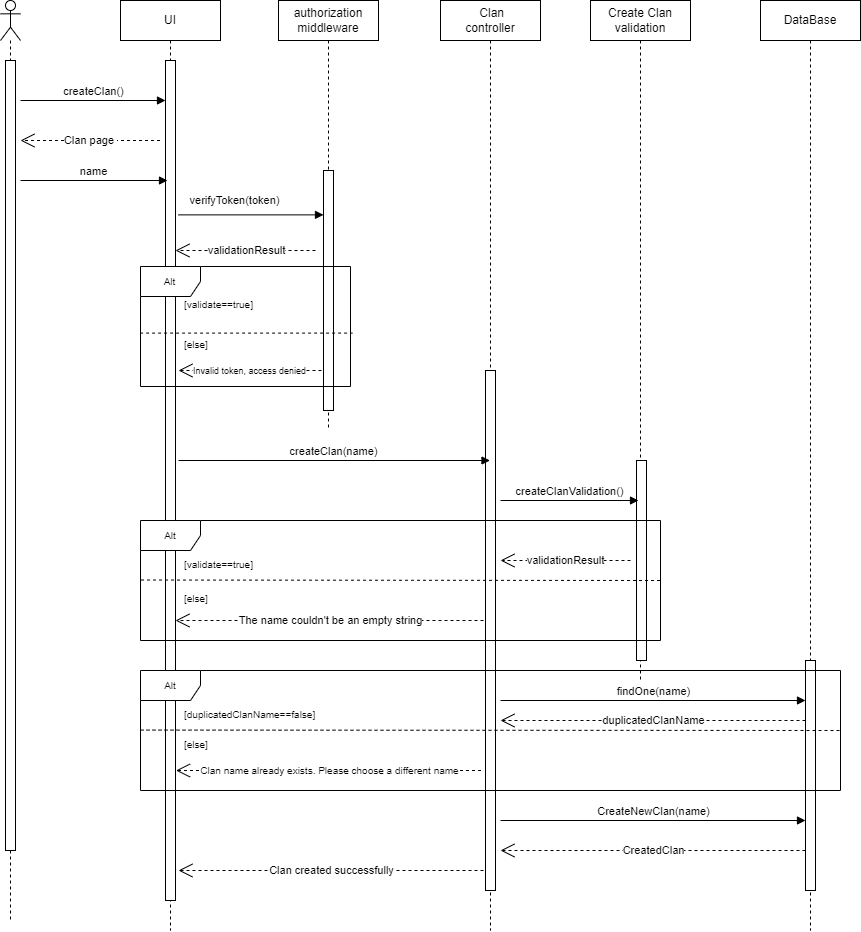

The diagram above was exported from draw.io. Its source (the exported page's mxGraphModel, read from the mxfile embedded in the PNG):
<mxGraphModel dx="1518" dy="614" grid="1" gridSize="10" guides="1" tooltips="1" connect="1" arrows="1" fold="1" page="1" pageScale="1" pageWidth="850" pageHeight="1100" math="0" shadow="0">
  <root>
    <mxCell id="0" />
    <mxCell id="1" parent="0" />
    <mxCell id="oL27qHPWpDY_1nPKFL6i-34" value="" style="shape=umlLifeline;perimeter=lifelinePerimeter;whiteSpace=wrap;html=1;container=1;dropTarget=0;collapsible=0;recursiveResize=0;outlineConnect=0;portConstraint=eastwest;newEdgeStyle={&quot;curved&quot;:0,&quot;rounded&quot;:0};participant=umlActor;" vertex="1" parent="1">
      <mxGeometry x="120" y="110" width="20" height="920" as="geometry" />
    </mxCell>
    <mxCell id="oL27qHPWpDY_1nPKFL6i-35" value="" style="html=1;points=[[0,0,0,0,5],[0,1,0,0,-5],[1,0,0,0,5],[1,1,0,0,-5]];perimeter=orthogonalPerimeter;outlineConnect=0;targetShapes=umlLifeline;portConstraint=eastwest;newEdgeStyle={&quot;curved&quot;:0,&quot;rounded&quot;:0};" vertex="1" parent="oL27qHPWpDY_1nPKFL6i-34">
      <mxGeometry x="5" y="60" width="10" height="790" as="geometry" />
    </mxCell>
    <mxCell id="oL27qHPWpDY_1nPKFL6i-36" value="UI" style="shape=umlLifeline;perimeter=lifelinePerimeter;whiteSpace=wrap;html=1;container=1;dropTarget=0;collapsible=0;recursiveResize=0;outlineConnect=0;portConstraint=eastwest;newEdgeStyle={&quot;curved&quot;:0,&quot;rounded&quot;:0};" vertex="1" parent="1">
      <mxGeometry x="240" y="110" width="100" height="930" as="geometry" />
    </mxCell>
    <mxCell id="oL27qHPWpDY_1nPKFL6i-37" value="" style="html=1;points=[[0,0,0,0,5],[0,1,0,0,-5],[1,0,0,0,5],[1,1,0,0,-5]];perimeter=orthogonalPerimeter;outlineConnect=0;targetShapes=umlLifeline;portConstraint=eastwest;newEdgeStyle={&quot;curved&quot;:0,&quot;rounded&quot;:0};" vertex="1" parent="oL27qHPWpDY_1nPKFL6i-36">
      <mxGeometry x="45" y="60" width="10" height="840" as="geometry" />
    </mxCell>
    <mxCell id="oL27qHPWpDY_1nPKFL6i-38" value="authorization&lt;br&gt;middleware" style="shape=umlLifeline;perimeter=lifelinePerimeter;whiteSpace=wrap;html=1;container=1;dropTarget=0;collapsible=0;recursiveResize=0;outlineConnect=0;portConstraint=eastwest;newEdgeStyle={&quot;curved&quot;:0,&quot;rounded&quot;:0};" vertex="1" parent="1">
      <mxGeometry x="398" y="110" width="100" height="430" as="geometry" />
    </mxCell>
    <mxCell id="oL27qHPWpDY_1nPKFL6i-39" value="" style="html=1;points=[[0,0,0,0,5],[0,1,0,0,-5],[1,0,0,0,5],[1,1,0,0,-5]];perimeter=orthogonalPerimeter;outlineConnect=0;targetShapes=umlLifeline;portConstraint=eastwest;newEdgeStyle={&quot;curved&quot;:0,&quot;rounded&quot;:0};" vertex="1" parent="oL27qHPWpDY_1nPKFL6i-38">
      <mxGeometry x="45" y="170" width="10" height="240" as="geometry" />
    </mxCell>
    <mxCell id="oL27qHPWpDY_1nPKFL6i-40" value="&amp;nbsp;Clan&lt;br&gt;controller" style="shape=umlLifeline;perimeter=lifelinePerimeter;whiteSpace=wrap;html=1;container=1;dropTarget=0;collapsible=0;recursiveResize=0;outlineConnect=0;portConstraint=eastwest;newEdgeStyle={&quot;curved&quot;:0,&quot;rounded&quot;:0};" vertex="1" parent="1">
      <mxGeometry x="560" y="110" width="100" height="930" as="geometry" />
    </mxCell>
    <mxCell id="oL27qHPWpDY_1nPKFL6i-41" value="" style="html=1;points=[[0,0,0,0,5],[0,1,0,0,-5],[1,0,0,0,5],[1,1,0,0,-5]];perimeter=orthogonalPerimeter;outlineConnect=0;targetShapes=umlLifeline;portConstraint=eastwest;newEdgeStyle={&quot;curved&quot;:0,&quot;rounded&quot;:0};" vertex="1" parent="oL27qHPWpDY_1nPKFL6i-40">
      <mxGeometry x="45" y="370" width="10" height="520" as="geometry" />
    </mxCell>
    <mxCell id="oL27qHPWpDY_1nPKFL6i-42" value="Create Clan&lt;br style=&quot;border-color: var(--border-color);&quot;&gt;validation" style="shape=umlLifeline;perimeter=lifelinePerimeter;whiteSpace=wrap;html=1;container=1;dropTarget=0;collapsible=0;recursiveResize=0;outlineConnect=0;portConstraint=eastwest;newEdgeStyle={&quot;curved&quot;:0,&quot;rounded&quot;:0};" vertex="1" parent="1">
      <mxGeometry x="710" y="110" width="100" height="680" as="geometry" />
    </mxCell>
    <mxCell id="oL27qHPWpDY_1nPKFL6i-43" value="" style="html=1;points=[[0,0,0,0,5],[0,1,0,0,-5],[1,0,0,0,5],[1,1,0,0,-5]];perimeter=orthogonalPerimeter;outlineConnect=0;targetShapes=umlLifeline;portConstraint=eastwest;newEdgeStyle={&quot;curved&quot;:0,&quot;rounded&quot;:0};" vertex="1" parent="oL27qHPWpDY_1nPKFL6i-42">
      <mxGeometry x="46" y="460" width="10" height="200" as="geometry" />
    </mxCell>
    <mxCell id="oL27qHPWpDY_1nPKFL6i-44" value="createClan()" style="html=1;verticalAlign=bottom;endArrow=block;curved=0;rounded=0;" edge="1" parent="1">
      <mxGeometry width="80" relative="1" as="geometry">
        <mxPoint x="140" y="210" as="sourcePoint" />
        <mxPoint x="285" y="210" as="targetPoint" />
      </mxGeometry>
    </mxCell>
    <mxCell id="oL27qHPWpDY_1nPKFL6i-45" value="Clan page&amp;nbsp;" style="endArrow=open;endSize=12;dashed=1;html=1;rounded=0;" edge="1" parent="1">
      <mxGeometry x="-0.0036" width="160" relative="1" as="geometry">
        <mxPoint x="279.5" y="250" as="sourcePoint" />
        <mxPoint x="140" y="250" as="targetPoint" />
        <mxPoint as="offset" />
      </mxGeometry>
    </mxCell>
    <mxCell id="oL27qHPWpDY_1nPKFL6i-46" value="name" style="html=1;verticalAlign=bottom;endArrow=block;curved=0;rounded=0;" edge="1" parent="1">
      <mxGeometry width="80" relative="1" as="geometry">
        <mxPoint x="140" y="290" as="sourcePoint" />
        <mxPoint x="287" y="290" as="targetPoint" />
      </mxGeometry>
    </mxCell>
    <mxCell id="oL27qHPWpDY_1nPKFL6i-47" value="verifyToken(token)" style="html=1;verticalAlign=bottom;endArrow=block;curved=0;rounded=0;" edge="1" parent="1">
      <mxGeometry x="-0.2414" y="5" width="80" relative="1" as="geometry">
        <mxPoint x="298" y="324.37" as="sourcePoint" />
        <mxPoint x="443" y="324.37" as="targetPoint" />
        <mxPoint x="1" as="offset" />
      </mxGeometry>
    </mxCell>
    <mxCell id="oL27qHPWpDY_1nPKFL6i-48" value="createClanValidation()" style="html=1;verticalAlign=bottom;endArrow=block;curved=0;rounded=0;" edge="1" parent="1">
      <mxGeometry width="80" relative="1" as="geometry">
        <mxPoint x="620" y="610" as="sourcePoint" />
        <mxPoint x="758" y="610" as="targetPoint" />
      </mxGeometry>
    </mxCell>
    <mxCell id="oL27qHPWpDY_1nPKFL6i-49" value="validationResult" style="endArrow=open;endSize=12;dashed=1;html=1;rounded=0;" edge="1" parent="1">
      <mxGeometry x="-0.0019" width="160" relative="1" as="geometry">
        <mxPoint x="750" y="670" as="sourcePoint" />
        <mxPoint x="620" y="670" as="targetPoint" />
        <mxPoint as="offset" />
      </mxGeometry>
    </mxCell>
    <mxCell id="oL27qHPWpDY_1nPKFL6i-50" value="&lt;font style=&quot;font-size: 10px;&quot;&gt;Alt&lt;/font&gt;" style="shape=umlFrame;whiteSpace=wrap;html=1;pointerEvents=0;" vertex="1" parent="1">
      <mxGeometry x="260" y="630" width="520" height="120" as="geometry" />
    </mxCell>
    <mxCell id="oL27qHPWpDY_1nPKFL6i-51" value="&lt;font style=&quot;font-size: 10px;&quot;&gt;[validate==true]&lt;/font&gt;" style="text;strokeColor=none;fillColor=none;align=left;verticalAlign=top;spacingLeft=4;spacingRight=4;overflow=hidden;rotatable=0;points=[[0,0.5],[1,0.5]];portConstraint=eastwest;whiteSpace=wrap;html=1;" vertex="1" parent="1">
      <mxGeometry x="298" y="400" width="100" height="26" as="geometry" />
    </mxCell>
    <mxCell id="oL27qHPWpDY_1nPKFL6i-52" value="&lt;font style=&quot;font-size: 10px;&quot;&gt;[else]&lt;br&gt;&lt;/font&gt;" style="text;strokeColor=none;fillColor=none;align=left;verticalAlign=top;spacingLeft=4;spacingRight=4;overflow=hidden;rotatable=0;points=[[0,0.5],[1,0.5]];portConstraint=eastwest;whiteSpace=wrap;html=1;" vertex="1" parent="1">
      <mxGeometry x="298" y="440" width="100" height="26" as="geometry" />
    </mxCell>
    <mxCell id="oL27qHPWpDY_1nPKFL6i-53" value="&lt;font style=&quot;font-size: 9px;&quot;&gt;Invalid token, access denied&lt;/font&gt;" style="endArrow=open;endSize=12;dashed=1;html=1;rounded=0;" edge="1" parent="1">
      <mxGeometry x="-0.0042" width="160" relative="1" as="geometry">
        <mxPoint x="441" y="480" as="sourcePoint" />
        <mxPoint x="298" y="480" as="targetPoint" />
        <mxPoint as="offset" />
      </mxGeometry>
    </mxCell>
    <mxCell id="oL27qHPWpDY_1nPKFL6i-54" value="DataBase" style="shape=umlLifeline;perimeter=lifelinePerimeter;whiteSpace=wrap;html=1;container=1;dropTarget=0;collapsible=0;recursiveResize=0;outlineConnect=0;portConstraint=eastwest;newEdgeStyle={&quot;curved&quot;:0,&quot;rounded&quot;:0};" vertex="1" parent="1">
      <mxGeometry x="880" y="110" width="100" height="930" as="geometry" />
    </mxCell>
    <mxCell id="oL27qHPWpDY_1nPKFL6i-55" value="" style="html=1;points=[[0,0,0,0,5],[0,1,0,0,-5],[1,0,0,0,5],[1,1,0,0,-5]];perimeter=orthogonalPerimeter;outlineConnect=0;targetShapes=umlLifeline;portConstraint=eastwest;newEdgeStyle={&quot;curved&quot;:0,&quot;rounded&quot;:0};" vertex="1" parent="oL27qHPWpDY_1nPKFL6i-54">
      <mxGeometry x="45" y="660" width="10" height="230" as="geometry" />
    </mxCell>
    <mxCell id="oL27qHPWpDY_1nPKFL6i-56" value="" style="endArrow=none;dashed=1;html=1;rounded=0;exitX=-0.002;exitY=0.555;exitDx=0;exitDy=0;exitPerimeter=0;entryX=1.01;entryY=0.555;entryDx=0;entryDy=0;entryPerimeter=0;" edge="1" parent="1" source="oL27qHPWpDY_1nPKFL6i-58" target="oL27qHPWpDY_1nPKFL6i-58">
      <mxGeometry width="50" height="50" relative="1" as="geometry">
        <mxPoint x="260" y="439.52" as="sourcePoint" />
        <mxPoint x="459.3699999999999" y="460.48" as="targetPoint" />
        <Array as="points" />
      </mxGeometry>
    </mxCell>
    <mxCell id="oL27qHPWpDY_1nPKFL6i-57" value="The name couldn't be an empty string" style="endArrow=open;endSize=12;dashed=1;html=1;rounded=0;" edge="1" parent="1" target="oL27qHPWpDY_1nPKFL6i-37">
      <mxGeometry x="-0.0054" width="160" relative="1" as="geometry">
        <mxPoint x="603" y="730" as="sourcePoint" />
        <mxPoint x="460" y="730" as="targetPoint" />
        <mxPoint as="offset" />
      </mxGeometry>
    </mxCell>
    <mxCell id="oL27qHPWpDY_1nPKFL6i-58" value="&lt;font style=&quot;font-size: 10px;&quot;&gt;Alt&lt;/font&gt;" style="shape=umlFrame;whiteSpace=wrap;html=1;pointerEvents=0;" vertex="1" parent="1">
      <mxGeometry x="260" y="376" width="210" height="120" as="geometry" />
    </mxCell>
    <mxCell id="oL27qHPWpDY_1nPKFL6i-59" value="validationResult" style="endArrow=open;endSize=12;dashed=1;html=1;rounded=0;" edge="1" parent="1">
      <mxGeometry x="-0.0019" width="160" relative="1" as="geometry">
        <mxPoint x="435" y="360" as="sourcePoint" />
        <mxPoint x="295" y="360" as="targetPoint" />
        <mxPoint as="offset" />
      </mxGeometry>
    </mxCell>
    <mxCell id="oL27qHPWpDY_1nPKFL6i-60" value="createClan(name)" style="html=1;verticalAlign=bottom;endArrow=block;curved=0;rounded=0;" edge="1" parent="1" target="oL27qHPWpDY_1nPKFL6i-40">
      <mxGeometry width="80" relative="1" as="geometry">
        <mxPoint x="298" y="570" as="sourcePoint" />
        <mxPoint x="446" y="570" as="targetPoint" />
      </mxGeometry>
    </mxCell>
    <mxCell id="oL27qHPWpDY_1nPKFL6i-61" value="&lt;font style=&quot;font-size: 10px;&quot;&gt;[validate==true]&lt;/font&gt;" style="text;strokeColor=none;fillColor=none;align=left;verticalAlign=top;spacingLeft=4;spacingRight=4;overflow=hidden;rotatable=0;points=[[0,0.5],[1,0.5]];portConstraint=eastwest;whiteSpace=wrap;html=1;" vertex="1" parent="1">
      <mxGeometry x="298" y="660" width="100" height="26" as="geometry" />
    </mxCell>
    <mxCell id="oL27qHPWpDY_1nPKFL6i-62" value="" style="endArrow=none;dashed=1;html=1;rounded=0;exitX=0.001;exitY=0.496;exitDx=0;exitDy=0;exitPerimeter=0;" edge="1" parent="1" source="oL27qHPWpDY_1nPKFL6i-50">
      <mxGeometry width="50" height="50" relative="1" as="geometry">
        <mxPoint x="270" y="690" as="sourcePoint" />
        <mxPoint x="780" y="690" as="targetPoint" />
        <Array as="points" />
      </mxGeometry>
    </mxCell>
    <mxCell id="oL27qHPWpDY_1nPKFL6i-63" value="&lt;font style=&quot;font-size: 10px;&quot;&gt;[else]&lt;br&gt;&lt;/font&gt;" style="text;strokeColor=none;fillColor=none;align=left;verticalAlign=top;spacingLeft=4;spacingRight=4;overflow=hidden;rotatable=0;points=[[0,0.5],[1,0.5]];portConstraint=eastwest;whiteSpace=wrap;html=1;" vertex="1" parent="1">
      <mxGeometry x="298" y="694" width="100" height="26" as="geometry" />
    </mxCell>
    <mxCell id="oL27qHPWpDY_1nPKFL6i-64" value="findOne(name)" style="html=1;verticalAlign=bottom;endArrow=block;curved=0;rounded=0;" edge="1" parent="1" target="oL27qHPWpDY_1nPKFL6i-55">
      <mxGeometry width="80" relative="1" as="geometry">
        <mxPoint x="620" y="810" as="sourcePoint" />
        <mxPoint x="768" y="810" as="targetPoint" />
        <mxPoint as="offset" />
      </mxGeometry>
    </mxCell>
    <mxCell id="oL27qHPWpDY_1nPKFL6i-65" value="duplicatedClanName" style="endArrow=open;endSize=12;dashed=1;html=1;rounded=0;" edge="1" parent="1">
      <mxGeometry x="-0.0019" width="160" relative="1" as="geometry">
        <mxPoint x="925" y="830" as="sourcePoint" />
        <mxPoint x="620" y="830" as="targetPoint" />
        <mxPoint as="offset" />
      </mxGeometry>
    </mxCell>
    <mxCell id="oL27qHPWpDY_1nPKFL6i-66" value="CreatedClan" style="endArrow=open;endSize=12;dashed=1;html=1;rounded=0;" edge="1" parent="1">
      <mxGeometry x="-0.0019" width="160" relative="1" as="geometry">
        <mxPoint x="925" y="960" as="sourcePoint" />
        <mxPoint x="620" y="960" as="targetPoint" />
        <mxPoint as="offset" />
      </mxGeometry>
    </mxCell>
    <mxCell id="oL27qHPWpDY_1nPKFL6i-67" value="&lt;font style=&quot;font-size: 10px;&quot;&gt;Alt&lt;/font&gt;" style="shape=umlFrame;whiteSpace=wrap;html=1;pointerEvents=0;" vertex="1" parent="1">
      <mxGeometry x="260" y="780" width="700" height="120" as="geometry" />
    </mxCell>
    <mxCell id="oL27qHPWpDY_1nPKFL6i-68" value="&lt;font style=&quot;font-size: 10px;&quot;&gt;[duplicatedClanName==false]&lt;/font&gt;" style="text;strokeColor=none;fillColor=none;align=left;verticalAlign=top;spacingLeft=4;spacingRight=4;overflow=hidden;rotatable=0;points=[[0,0.5],[1,0.5]];portConstraint=eastwest;whiteSpace=wrap;html=1;" vertex="1" parent="1">
      <mxGeometry x="298" y="810" width="152" height="26" as="geometry" />
    </mxCell>
    <mxCell id="oL27qHPWpDY_1nPKFL6i-69" value="&lt;font style=&quot;font-size: 10px;&quot;&gt;[else]&lt;/font&gt;" style="text;strokeColor=none;fillColor=none;align=left;verticalAlign=top;spacingLeft=4;spacingRight=4;overflow=hidden;rotatable=0;points=[[0,0.5],[1,0.5]];portConstraint=eastwest;whiteSpace=wrap;html=1;" vertex="1" parent="1">
      <mxGeometry x="298" y="840" width="152" height="26" as="geometry" />
    </mxCell>
    <mxCell id="oL27qHPWpDY_1nPKFL6i-70" value="" style="endArrow=none;dashed=1;html=1;rounded=0;exitX=0.001;exitY=0.496;exitDx=0;exitDy=0;exitPerimeter=0;" edge="1" parent="1">
      <mxGeometry width="50" height="50" relative="1" as="geometry">
        <mxPoint x="260" y="839.5699999999999" as="sourcePoint" />
        <mxPoint x="960" y="840" as="targetPoint" />
        <Array as="points" />
      </mxGeometry>
    </mxCell>
    <mxCell id="oL27qHPWpDY_1nPKFL6i-71" value="&lt;font style=&quot;font-size: 10px;&quot;&gt;Clan name already exists. Please choose a different name&lt;/font&gt;" style="endArrow=open;endSize=12;dashed=1;html=1;rounded=0;" edge="1" parent="1">
      <mxGeometry x="-0.0019" width="160" relative="1" as="geometry">
        <mxPoint x="600.5" y="880" as="sourcePoint" />
        <mxPoint x="295.5" y="880" as="targetPoint" />
        <mxPoint as="offset" />
      </mxGeometry>
    </mxCell>
    <mxCell id="oL27qHPWpDY_1nPKFL6i-72" value="Clan created successfully" style="endArrow=open;endSize=12;dashed=1;html=1;rounded=0;" edge="1" parent="1">
      <mxGeometry x="-0.0019" width="160" relative="1" as="geometry">
        <mxPoint x="603" y="980" as="sourcePoint" />
        <mxPoint x="298" y="980" as="targetPoint" />
        <mxPoint as="offset" />
      </mxGeometry>
    </mxCell>
    <mxCell id="oL27qHPWpDY_1nPKFL6i-73" value="CreateNewClan(name)" style="html=1;verticalAlign=bottom;endArrow=block;curved=0;rounded=0;" edge="1" parent="1">
      <mxGeometry width="80" relative="1" as="geometry">
        <mxPoint x="620" y="930" as="sourcePoint" />
        <mxPoint x="925" y="930" as="targetPoint" />
        <mxPoint as="offset" />
      </mxGeometry>
    </mxCell>
  </root>
</mxGraphModel>